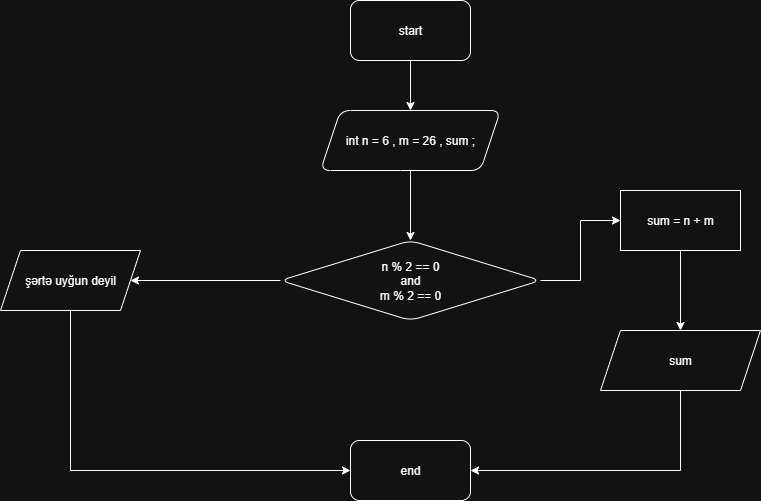

The diagram above was exported from draw.io. Its source (the exported page's mxGraphModel, read from the mxfile embedded in the PNG):
<mxGraphModel dx="1892" dy="562" grid="1" gridSize="10" guides="1" tooltips="1" connect="1" arrows="1" fold="1" page="1" pageScale="1" pageWidth="850" pageHeight="1100" math="0" shadow="0">
  <root>
    <mxCell id="0" />
    <mxCell id="1" parent="0" />
    <mxCell id="yHDvdIPTnvWlasxZSNZO-3" value="" style="edgeStyle=orthogonalEdgeStyle;rounded=0;orthogonalLoop=1;jettySize=auto;html=1;" parent="1" source="yHDvdIPTnvWlasxZSNZO-1" target="yHDvdIPTnvWlasxZSNZO-2" edge="1">
      <mxGeometry relative="1" as="geometry" />
    </mxCell>
    <mxCell id="yHDvdIPTnvWlasxZSNZO-1" value="start" style="rounded=1;whiteSpace=wrap;html=1;" parent="1" vertex="1">
      <mxGeometry x="320" y="40" width="120" height="60" as="geometry" />
    </mxCell>
    <mxCell id="yHDvdIPTnvWlasxZSNZO-6" value="" style="edgeStyle=orthogonalEdgeStyle;rounded=0;orthogonalLoop=1;jettySize=auto;html=1;" parent="1" source="yHDvdIPTnvWlasxZSNZO-2" target="yHDvdIPTnvWlasxZSNZO-5" edge="1">
      <mxGeometry relative="1" as="geometry" />
    </mxCell>
    <mxCell id="yHDvdIPTnvWlasxZSNZO-2" value="int n = 6 , m = 26 , sum ;" style="shape=parallelogram;perimeter=parallelogramPerimeter;whiteSpace=wrap;html=1;fixedSize=1;rounded=1;" parent="1" vertex="1">
      <mxGeometry x="290" y="150" width="180" height="60" as="geometry" />
    </mxCell>
    <mxCell id="yHDvdIPTnvWlasxZSNZO-14" style="edgeStyle=orthogonalEdgeStyle;rounded=0;orthogonalLoop=1;jettySize=auto;html=1;exitX=1;exitY=0.5;exitDx=0;exitDy=0;entryX=0;entryY=0.5;entryDx=0;entryDy=0;" parent="1" source="yHDvdIPTnvWlasxZSNZO-5" target="yHDvdIPTnvWlasxZSNZO-13" edge="1">
      <mxGeometry relative="1" as="geometry" />
    </mxCell>
    <mxCell id="yHDvdIPTnvWlasxZSNZO-18" value="" style="edgeStyle=orthogonalEdgeStyle;rounded=0;orthogonalLoop=1;jettySize=auto;html=1;" parent="1" source="yHDvdIPTnvWlasxZSNZO-5" edge="1">
      <mxGeometry relative="1" as="geometry">
        <mxPoint x="100" y="320" as="targetPoint" />
      </mxGeometry>
    </mxCell>
    <mxCell id="yHDvdIPTnvWlasxZSNZO-5" value="n % 2 == 0&lt;div&gt;and&lt;/div&gt;&lt;div&gt;m % 2 == 0&lt;/div&gt;" style="rhombus;whiteSpace=wrap;html=1;rounded=1;" parent="1" vertex="1">
      <mxGeometry x="250" y="280" width="260" height="80" as="geometry" />
    </mxCell>
    <mxCell id="yHDvdIPTnvWlasxZSNZO-16" value="" style="edgeStyle=orthogonalEdgeStyle;rounded=0;orthogonalLoop=1;jettySize=auto;html=1;" parent="1" source="yHDvdIPTnvWlasxZSNZO-13" edge="1">
      <mxGeometry relative="1" as="geometry">
        <mxPoint x="650" y="370" as="targetPoint" />
      </mxGeometry>
    </mxCell>
    <mxCell id="yHDvdIPTnvWlasxZSNZO-13" value="sum = n + m" style="rounded=0;whiteSpace=wrap;html=1;" parent="1" vertex="1">
      <mxGeometry x="590" y="230" width="120" height="60" as="geometry" />
    </mxCell>
    <mxCell id="yHDvdIPTnvWlasxZSNZO-19" value="end" style="rounded=1;whiteSpace=wrap;html=1;" parent="1" vertex="1">
      <mxGeometry x="320" y="480" width="120" height="60" as="geometry" />
    </mxCell>
    <mxCell id="ehQgWsVpuCjbuaFDmdiu-2" style="edgeStyle=orthogonalEdgeStyle;rounded=0;orthogonalLoop=1;jettySize=auto;html=1;exitX=0.5;exitY=1;exitDx=0;exitDy=0;entryX=0;entryY=0.5;entryDx=0;entryDy=0;" edge="1" parent="1" source="ehQgWsVpuCjbuaFDmdiu-1" target="yHDvdIPTnvWlasxZSNZO-19">
      <mxGeometry relative="1" as="geometry" />
    </mxCell>
    <mxCell id="ehQgWsVpuCjbuaFDmdiu-1" value="şərtə uyğun deyil" style="shape=parallelogram;perimeter=parallelogramPerimeter;whiteSpace=wrap;html=1;fixedSize=1;" vertex="1" parent="1">
      <mxGeometry x="-30" y="290" width="140" height="60" as="geometry" />
    </mxCell>
    <mxCell id="ehQgWsVpuCjbuaFDmdiu-4" style="edgeStyle=orthogonalEdgeStyle;rounded=0;orthogonalLoop=1;jettySize=auto;html=1;exitX=0.5;exitY=1;exitDx=0;exitDy=0;entryX=1;entryY=0.5;entryDx=0;entryDy=0;" edge="1" parent="1" source="ehQgWsVpuCjbuaFDmdiu-3" target="yHDvdIPTnvWlasxZSNZO-19">
      <mxGeometry relative="1" as="geometry" />
    </mxCell>
    <mxCell id="ehQgWsVpuCjbuaFDmdiu-3" value="sum" style="shape=parallelogram;perimeter=parallelogramPerimeter;whiteSpace=wrap;html=1;fixedSize=1;" vertex="1" parent="1">
      <mxGeometry x="570" y="370" width="160" height="60" as="geometry" />
    </mxCell>
  </root>
</mxGraphModel>